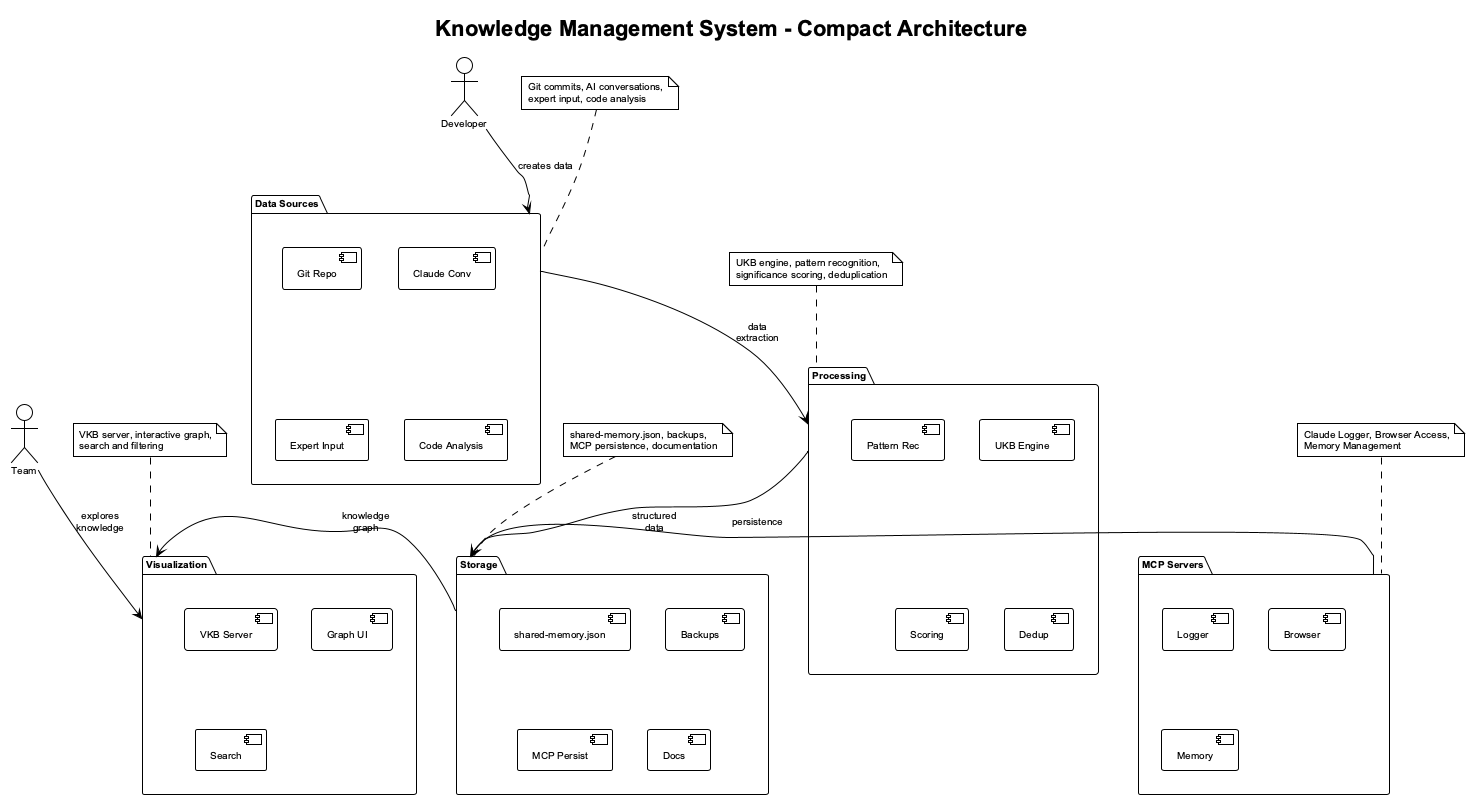

The diagram above was rendered by PlantUML. Its source (embedded in the PNG):
@startuml knowledge-management-system-architecture
!theme plain
skinparam backgroundColor white
skinparam defaultFontName Arial
skinparam defaultFontSize 10
skinparam maxMessageSize 60

title Knowledge Management System - Compact Architecture

' Vertical layout for narrower diagram
top to bottom direction

package "Data Sources" as DataSources {
    [Git Repo] as GitRepo
    [Claude Conv] as ClaudeConv  
    [Expert Input] as ExpertInput
    [Code Analysis] as CodeAnalysis
}

package "Processing" as Processing {
    [UKB Engine] as UKB
    [Pattern Rec] as PatternRec
    [Scoring] as SigScore
    [Dedup] as Dedup
}

package "Storage" as Storage {
    [shared-memory.json] as SharedMemory
    [Backups] as Backup
    [MCP Persist] as MCP
    [Docs] as Docs
}

package "Visualization" as Visualization {
    [VKB Server] as VKB
    [Graph UI] as Graph
    [Search] as Search
}

package "MCP Servers" as MCPServers {
    [Logger] as LoggerMCP
    [Browser] as BrowserMCP
    [Memory] as MemoryMCP
}

' Simplified flow connections
DataSources --> Processing : data extraction
Processing --> Storage : structured data
Storage --> Visualization : knowledge graph
MCPServers --> Storage : persistence

' Key user flows
actor Developer as Dev
actor Team as Team

Dev --> DataSources : creates data
Team --> Visualization : explores knowledge

note top of DataSources : Git commits, AI conversations,\nexpert input, code analysis
note top of Processing : UKB engine, pattern recognition,\nsignificance scoring, deduplication
note top of Storage : shared-memory.json, backups,\nMCP persistence, documentation
note top of Visualization : VKB server, interactive graph,\nsearch and filtering
note top of MCPServers : Claude Logger, Browser Access,\nMemory Management

@enduml